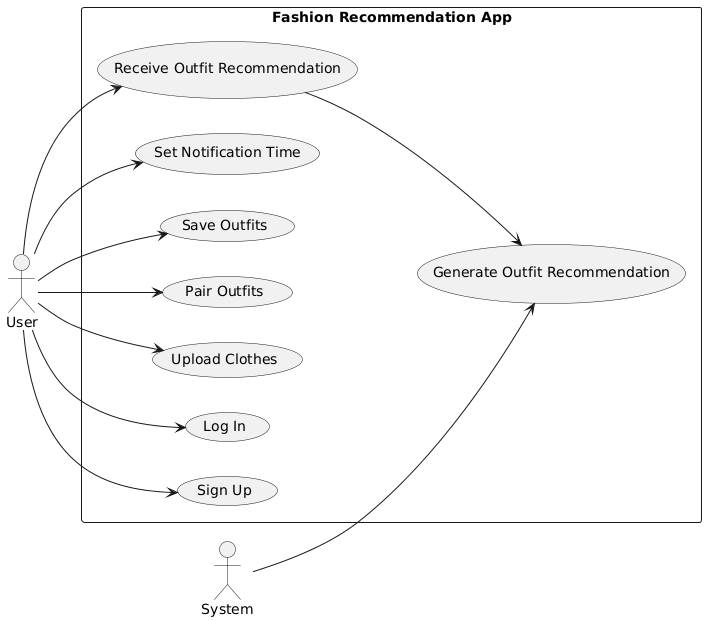

The diagram above was rendered by PlantUML. Its source (embedded in the PNG):
@startuml
left to right direction
actor User
actor "System" as System

rectangle "Fashion Recommendation App" {
  usecase "Sign Up" as UC1
  usecase "Log In" as UC2
  usecase "Upload Clothes" as UC3
  usecase "Pair Outfits" as UC4
  usecase "Save Outfits" as UC5
  usecase "Set Notification Time" as UC6
  usecase "Receive Outfit Recommendation" as UC7
  usecase "Generate Outfit Recommendation" as UC8
}

User --> UC1
User --> UC2
User --> UC3
User --> UC4
User --> UC5
User --> UC6
User --> UC7
System --> UC8
UC7 --> UC8
@enduml